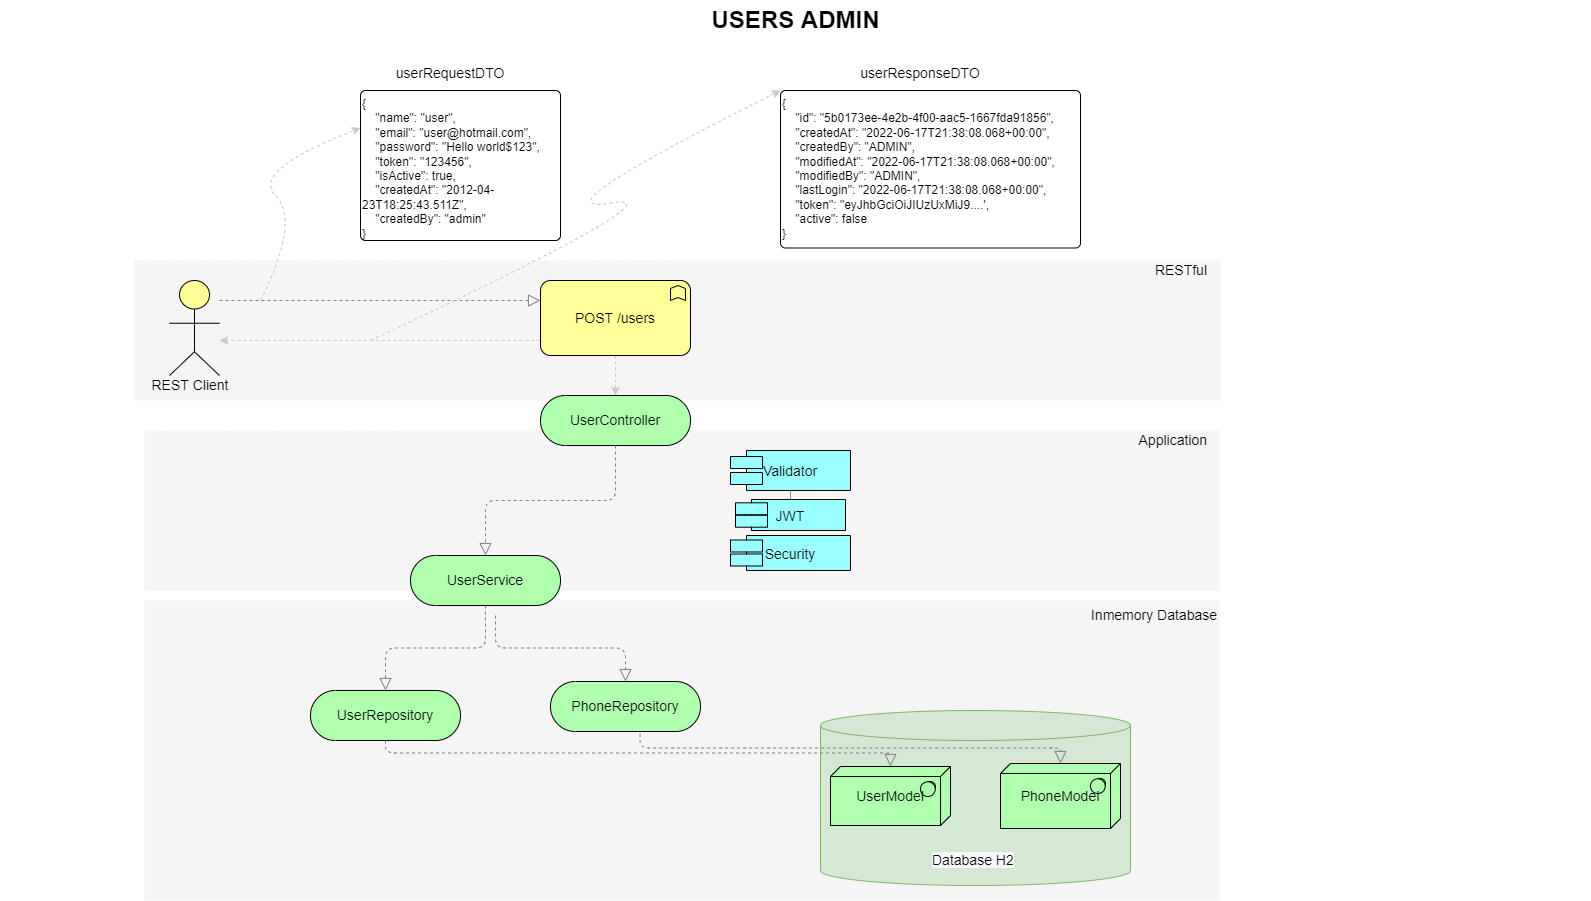

The diagram above was exported from draw.io. Its source (the exported page's mxGraphModel, read from the mxfile embedded in the PNG):
<mxGraphModel dx="1955" dy="1195" grid="1" gridSize="10" guides="1" tooltips="1" connect="1" arrows="1" fold="1" page="1" pageScale="1" pageWidth="850" pageHeight="1100" math="0" shadow="0">
  <root>
    <mxCell id="0" />
    <mxCell id="1" parent="0" />
    <mxCell id="dKdSaXE48SgPbhcamS2K-30" value="" style="whiteSpace=wrap;html=1;strokeColor=none;strokeWidth=1;fillColor=#f5f5f5;fontSize=14;" parent="1" vertex="1">
      <mxGeometry x="194" y="670" width="1075" height="300" as="geometry" />
    </mxCell>
    <mxCell id="dKdSaXE48SgPbhcamS2K-31" value="" style="whiteSpace=wrap;html=1;strokeColor=none;strokeWidth=1;fillColor=#f5f5f5;fontSize=14;" parent="1" vertex="1">
      <mxGeometry x="194" y="500" width="1075" height="160" as="geometry" />
    </mxCell>
    <mxCell id="dKdSaXE48SgPbhcamS2K-32" value="" style="whiteSpace=wrap;html=1;strokeColor=none;strokeWidth=1;fillColor=#f5f5f5;fontSize=14;" parent="1" vertex="1">
      <mxGeometry x="184" y="330" width="1086" height="140" as="geometry" />
    </mxCell>
    <mxCell id="dKdSaXE48SgPbhcamS2K-40" value="UserService" style="html=1;whiteSpace=wrap;fillColor=#AFFFAF;shape=mxgraph.archimate3.service;fontSize=14;" parent="1" vertex="1">
      <mxGeometry x="460" y="625" width="150" height="50" as="geometry" />
    </mxCell>
    <mxCell id="dKdSaXE48SgPbhcamS2K-47" value="Security" style="shape=component;align=center;fillColor=#99ffff;gradientColor=none;fontSize=14;" parent="1" vertex="1">
      <mxGeometry x="780" y="605" width="120" height="35" as="geometry" />
    </mxCell>
    <mxCell id="dKdSaXE48SgPbhcamS2K-51" value="Validator" style="shape=component;align=center;fillColor=#99ffff;gradientColor=none;fontSize=14;" parent="1" vertex="1">
      <mxGeometry x="780" y="520" width="120" height="40" as="geometry" />
    </mxCell>
    <mxCell id="Rfi5UxM3DHdybXZLCkQJ-21" style="edgeStyle=orthogonalEdgeStyle;rounded=0;orthogonalLoop=1;jettySize=auto;html=1;dashed=1;strokeColor=#C9C9C9;" edge="1" parent="1" source="dKdSaXE48SgPbhcamS2K-54" target="dKdSaXE48SgPbhcamS2K-62">
      <mxGeometry relative="1" as="geometry">
        <Array as="points">
          <mxPoint x="460" y="410" />
          <mxPoint x="460" y="410" />
        </Array>
      </mxGeometry>
    </mxCell>
    <mxCell id="Rfi5UxM3DHdybXZLCkQJ-32" style="edgeStyle=orthogonalEdgeStyle;rounded=0;orthogonalLoop=1;jettySize=auto;html=1;entryX=0.5;entryY=0;entryDx=0;entryDy=0;entryPerimeter=0;dashed=1;strokeColor=#C9C9C9;" edge="1" parent="1" source="dKdSaXE48SgPbhcamS2K-54" target="Rfi5UxM3DHdybXZLCkQJ-11">
      <mxGeometry relative="1" as="geometry" />
    </mxCell>
    <mxCell id="dKdSaXE48SgPbhcamS2K-54" value="POST /users" style="html=1;whiteSpace=wrap;fillColor=#ffff99;shape=mxgraph.archimate3.application;appType=func;archiType=rounded;fontSize=14;" parent="1" vertex="1">
      <mxGeometry x="590" y="350" width="150" height="75" as="geometry" />
    </mxCell>
    <mxCell id="dKdSaXE48SgPbhcamS2K-58" value="Inmemory Database" style="text;html=1;strokeColor=none;fillColor=none;align=right;verticalAlign=middle;whiteSpace=wrap;fontSize=14;" parent="1" vertex="1">
      <mxGeometry x="1029" y="675" width="240" height="20" as="geometry" />
    </mxCell>
    <mxCell id="dKdSaXE48SgPbhcamS2K-59" value="Application" style="text;html=1;strokeColor=none;fillColor=none;align=right;verticalAlign=middle;whiteSpace=wrap;fontSize=14;" parent="1" vertex="1">
      <mxGeometry x="1019" y="500" width="240" height="20" as="geometry" />
    </mxCell>
    <mxCell id="dKdSaXE48SgPbhcamS2K-60" value="RESTful" style="text;html=1;strokeColor=none;fillColor=none;align=right;verticalAlign=middle;whiteSpace=wrap;fontSize=14;" parent="1" vertex="1">
      <mxGeometry x="1019" y="330" width="240" height="20" as="geometry" />
    </mxCell>
    <mxCell id="dKdSaXE48SgPbhcamS2K-61" style="edgeStyle=elbowEdgeStyle;rounded=1;elbow=vertical;html=1;dashed=1;startSize=10;endArrow=block;endFill=0;endSize=10;jettySize=auto;orthogonalLoop=1;strokeColor=#808080;fontSize=14;" parent="1" source="dKdSaXE48SgPbhcamS2K-62" target="dKdSaXE48SgPbhcamS2K-54" edge="1">
      <mxGeometry relative="1" as="geometry">
        <Array as="points">
          <mxPoint x="470" y="370" />
          <mxPoint x="450" y="410" />
        </Array>
      </mxGeometry>
    </mxCell>
    <mxCell id="dKdSaXE48SgPbhcamS2K-62" value="" style="html=1;whiteSpace=wrap;fillColor=#ffff99;shape=mxgraph.archimate3.actor;fontSize=14;" parent="1" vertex="1">
      <mxGeometry x="219" y="350" width="50" height="95" as="geometry" />
    </mxCell>
    <mxCell id="dKdSaXE48SgPbhcamS2K-63" value="USERS ADMIN" style="text;strokeColor=none;fillColor=none;html=1;fontSize=24;fontStyle=1;verticalAlign=middle;align=center;" parent="1" vertex="1">
      <mxGeometry x="50" y="70" width="1590" height="40" as="geometry" />
    </mxCell>
    <mxCell id="Rfi5UxM3DHdybXZLCkQJ-2" value="UserRepository" style="html=1;whiteSpace=wrap;fillColor=#AFFFAF;shape=mxgraph.archimate3.service;fontSize=14;" vertex="1" parent="1">
      <mxGeometry x="360" y="760" width="150" height="50" as="geometry" />
    </mxCell>
    <mxCell id="Rfi5UxM3DHdybXZLCkQJ-3" value="PhoneRepository" style="html=1;whiteSpace=wrap;fillColor=#AFFFAF;shape=mxgraph.archimate3.service;fontSize=14;" vertex="1" parent="1">
      <mxGeometry x="600" y="751" width="150" height="50" as="geometry" />
    </mxCell>
    <mxCell id="Rfi5UxM3DHdybXZLCkQJ-5" value="&lt;div&gt;{&lt;/div&gt;&lt;div&gt;&amp;nbsp; &amp;nbsp; &quot;name&quot;: &quot;user&quot;,&lt;/div&gt;&lt;div&gt;&amp;nbsp; &amp;nbsp; &quot;email&quot;: &quot;user@hotmail.com&quot;,&lt;/div&gt;&lt;div&gt;&amp;nbsp; &amp;nbsp; &quot;password&quot;: &quot;Hello world$123&quot;,&lt;/div&gt;&lt;div&gt;&amp;nbsp; &amp;nbsp; &quot;token&quot;: &quot;123456&quot;,&lt;/div&gt;&lt;div&gt;&amp;nbsp; &amp;nbsp; &quot;isActive&quot;: true,&lt;/div&gt;&lt;div&gt;&amp;nbsp; &amp;nbsp; &quot;createdAt&quot;: &quot;2012-04-23T18:25:43.511Z&quot;,&lt;/div&gt;&lt;div&gt;&amp;nbsp; &amp;nbsp; &quot;createdBy&quot;: &quot;admin&quot;&lt;/div&gt;&lt;div&gt;}&lt;/div&gt;" style="html=1;align=left;verticalAlign=top;rounded=1;absoluteArcSize=1;arcSize=10;dashed=0;whiteSpace=wrap;" vertex="1" parent="1">
      <mxGeometry x="410" y="160" width="200" height="150" as="geometry" />
    </mxCell>
    <mxCell id="Rfi5UxM3DHdybXZLCkQJ-7" value="&lt;div&gt;{&lt;/div&gt;&lt;div&gt;&amp;nbsp; &amp;nbsp; &quot;id&quot;: &quot;5b0173ee-4e2b-4f00-aac5-1667fda91856&quot;,&lt;/div&gt;&lt;div&gt;&amp;nbsp; &amp;nbsp; &quot;createdAt&quot;: &quot;2022-06-17T21:38:08.068+00:00&quot;,&lt;/div&gt;&lt;div&gt;&amp;nbsp; &amp;nbsp; &quot;createdBy&quot;: &quot;ADMIN&quot;,&lt;/div&gt;&lt;div&gt;&amp;nbsp; &amp;nbsp; &quot;modifiedAt&quot;: &quot;2022-06-17T21:38:08.068+00:00&quot;,&lt;/div&gt;&lt;div&gt;&amp;nbsp; &amp;nbsp; &quot;modifiedBy&quot;: &quot;ADMIN&quot;,&lt;/div&gt;&lt;div&gt;&amp;nbsp; &amp;nbsp; &quot;lastLogin&quot;: &quot;2022-06-17T21:38:08.068+00:00&quot;,&lt;/div&gt;&lt;div&gt;&amp;nbsp; &amp;nbsp; &quot;token&quot;: &quot;eyJhbGciOiJIUzUxMiJ9....',&lt;/div&gt;&lt;div&gt;&amp;nbsp; &amp;nbsp; &quot;active&quot;: false&lt;/div&gt;&lt;div&gt;}&lt;/div&gt;" style="html=1;align=left;verticalAlign=top;rounded=1;absoluteArcSize=1;arcSize=10;dashed=0;whiteSpace=wrap;" vertex="1" parent="1">
      <mxGeometry x="830" y="160" width="300" height="157.5" as="geometry" />
    </mxCell>
    <mxCell id="Rfi5UxM3DHdybXZLCkQJ-8" style="edgeStyle=elbowEdgeStyle;rounded=1;elbow=vertical;html=1;dashed=1;startSize=10;endArrow=block;endFill=0;endSize=10;jettySize=auto;orthogonalLoop=1;strokeColor=#808080;fontSize=14;" edge="1" parent="1" target="dKdSaXE48SgPbhcamS2K-32">
      <mxGeometry relative="1" as="geometry">
        <mxPoint x="279" y="407.3076923076924" as="sourcePoint" />
        <mxPoint x="710" y="407.3076923076924" as="targetPoint" />
      </mxGeometry>
    </mxCell>
    <mxCell id="dKdSaXE48SgPbhcamS2K-49" value="JWT" style="shape=component;align=center;fillColor=#99ffff;gradientColor=none;fontSize=14;" parent="1" vertex="1">
      <mxGeometry x="785" y="569" width="110" height="31" as="geometry" />
    </mxCell>
    <mxCell id="Rfi5UxM3DHdybXZLCkQJ-10" value="" style="edgeStyle=elbowEdgeStyle;rounded=1;elbow=vertical;html=1;startSize=10;endArrow=none;endFill=0;endSize=10;jettySize=auto;orthogonalLoop=1;strokeColor=#808080;fontSize=14;" edge="1" parent="1" source="dKdSaXE48SgPbhcamS2K-51" target="dKdSaXE48SgPbhcamS2K-49">
      <mxGeometry relative="1" as="geometry">
        <mxPoint x="1170" y="380" as="sourcePoint" />
        <mxPoint x="854" y="435" as="targetPoint" />
      </mxGeometry>
    </mxCell>
    <mxCell id="Rfi5UxM3DHdybXZLCkQJ-11" value="UserController" style="html=1;whiteSpace=wrap;fillColor=#AFFFAF;shape=mxgraph.archimate3.service;fontSize=14;" vertex="1" parent="1">
      <mxGeometry x="590" y="465" width="150" height="50" as="geometry" />
    </mxCell>
    <mxCell id="Rfi5UxM3DHdybXZLCkQJ-12" value="REST Client" style="text;html=1;strokeColor=none;fillColor=none;align=center;verticalAlign=middle;whiteSpace=wrap;fontSize=14;" vertex="1" parent="1">
      <mxGeometry x="120" y="445" width="240" height="20" as="geometry" />
    </mxCell>
    <mxCell id="Rfi5UxM3DHdybXZLCkQJ-15" style="edgeStyle=elbowEdgeStyle;rounded=1;elbow=vertical;html=1;dashed=1;startSize=10;endArrow=block;endFill=0;endSize=10;jettySize=auto;orthogonalLoop=1;strokeColor=#808080;fontSize=14;exitX=0.5;exitY=1;exitDx=0;exitDy=0;exitPerimeter=0;" edge="1" parent="1" source="Rfi5UxM3DHdybXZLCkQJ-11" target="dKdSaXE48SgPbhcamS2K-40">
      <mxGeometry relative="1" as="geometry">
        <mxPoint x="675" y="435" as="sourcePoint" />
        <mxPoint x="675" y="475" as="targetPoint" />
      </mxGeometry>
    </mxCell>
    <mxCell id="Rfi5UxM3DHdybXZLCkQJ-16" value="" style="group" vertex="1" connectable="0" parent="1">
      <mxGeometry x="870" y="780" width="310" height="175" as="geometry" />
    </mxCell>
    <mxCell id="Rfi5UxM3DHdybXZLCkQJ-1" value="" style="shape=cylinder3;whiteSpace=wrap;html=1;boundedLbl=1;backgroundOutline=1;size=15;fillColor=#d5e8d4;strokeColor=#82b366;" vertex="1" parent="Rfi5UxM3DHdybXZLCkQJ-16">
      <mxGeometry width="310" height="175" as="geometry" />
    </mxCell>
    <mxCell id="dKdSaXE48SgPbhcamS2K-35" value="&lt;div&gt;UserModel&lt;/div&gt;" style="html=1;whiteSpace=wrap;fillColor=#AFFFAF;shape=mxgraph.archimate3.tech;techType=sysSw;fontSize=14;" parent="Rfi5UxM3DHdybXZLCkQJ-16" vertex="1">
      <mxGeometry x="10" y="56" width="120" height="59" as="geometry" />
    </mxCell>
    <mxCell id="dKdSaXE48SgPbhcamS2K-37" value="&lt;div&gt;PhoneModel&lt;/div&gt;" style="html=1;whiteSpace=wrap;fillColor=#AFFFAF;shape=mxgraph.archimate3.tech;techType=sysSw;fontSize=14;" parent="Rfi5UxM3DHdybXZLCkQJ-16" vertex="1">
      <mxGeometry x="180" y="53" width="120" height="65" as="geometry" />
    </mxCell>
    <mxCell id="Rfi5UxM3DHdybXZLCkQJ-13" value="&lt;span style=&quot;color: rgb(0, 0, 0); font-family: Helvetica; font-size: 14px; font-style: normal; font-variant-ligatures: normal; font-variant-caps: normal; font-weight: 400; letter-spacing: normal; orphans: 2; text-align: center; text-indent: 0px; text-transform: none; widows: 2; word-spacing: 0px; -webkit-text-stroke-width: 0px; background-color: rgb(248, 249, 250); text-decoration-thickness: initial; text-decoration-style: initial; text-decoration-color: initial; float: none; display: inline !important;&quot;&gt;Database H2&lt;/span&gt;" style="text;whiteSpace=wrap;html=1;" vertex="1" parent="Rfi5UxM3DHdybXZLCkQJ-16">
      <mxGeometry x="110" y="135" width="110" height="30" as="geometry" />
    </mxCell>
    <mxCell id="Rfi5UxM3DHdybXZLCkQJ-17" style="edgeStyle=elbowEdgeStyle;rounded=1;elbow=vertical;html=1;dashed=1;startSize=10;endArrow=block;endFill=0;endSize=10;jettySize=auto;orthogonalLoop=1;strokeColor=#808080;fontSize=14;exitX=0.5;exitY=1;exitDx=0;exitDy=0;exitPerimeter=0;" edge="1" parent="1" source="dKdSaXE48SgPbhcamS2K-40" target="Rfi5UxM3DHdybXZLCkQJ-2">
      <mxGeometry relative="1" as="geometry">
        <mxPoint x="675" y="435" as="sourcePoint" />
        <mxPoint x="675" y="475" as="targetPoint" />
      </mxGeometry>
    </mxCell>
    <mxCell id="Rfi5UxM3DHdybXZLCkQJ-18" style="edgeStyle=elbowEdgeStyle;rounded=1;elbow=vertical;html=1;dashed=1;startSize=10;endArrow=block;endFill=0;endSize=10;jettySize=auto;orthogonalLoop=1;strokeColor=#808080;fontSize=14;exitX=0.5;exitY=1;exitDx=0;exitDy=0;exitPerimeter=0;entryX=0.5;entryY=0;entryDx=0;entryDy=0;entryPerimeter=0;" edge="1" parent="1" target="Rfi5UxM3DHdybXZLCkQJ-3">
      <mxGeometry relative="1" as="geometry">
        <mxPoint x="545" y="685" as="sourcePoint" />
        <mxPoint x="420" y="731" as="targetPoint" />
      </mxGeometry>
    </mxCell>
    <mxCell id="Rfi5UxM3DHdybXZLCkQJ-19" style="edgeStyle=elbowEdgeStyle;rounded=1;elbow=vertical;html=1;dashed=1;startSize=10;endArrow=block;endFill=0;endSize=10;jettySize=auto;orthogonalLoop=1;strokeColor=#808080;fontSize=14;exitX=0.597;exitY=1.048;exitDx=0;exitDy=0;exitPerimeter=0;" edge="1" parent="1" source="Rfi5UxM3DHdybXZLCkQJ-3" target="dKdSaXE48SgPbhcamS2K-37">
      <mxGeometry relative="1" as="geometry">
        <mxPoint x="420" y="781" as="sourcePoint" />
        <mxPoint x="950" y="846" as="targetPoint" />
      </mxGeometry>
    </mxCell>
    <mxCell id="Rfi5UxM3DHdybXZLCkQJ-14" style="edgeStyle=elbowEdgeStyle;rounded=1;elbow=vertical;html=1;dashed=1;startSize=10;endArrow=block;endFill=0;endSize=10;jettySize=auto;orthogonalLoop=1;strokeColor=#808080;fontSize=14;exitX=0.5;exitY=1;exitDx=0;exitDy=0;exitPerimeter=0;" edge="1" parent="1" source="Rfi5UxM3DHdybXZLCkQJ-2" target="dKdSaXE48SgPbhcamS2K-35">
      <mxGeometry relative="1" as="geometry">
        <mxPoint x="279" y="397.36363636363626" as="sourcePoint" />
        <mxPoint x="600" y="397.36363636363626" as="targetPoint" />
      </mxGeometry>
    </mxCell>
    <mxCell id="Rfi5UxM3DHdybXZLCkQJ-22" value="" style="curved=1;endArrow=classic;html=1;rounded=0;dashed=1;strokeColor=#C9C9C9;entryX=0;entryY=0;entryDx=0;entryDy=0;" edge="1" parent="1" target="Rfi5UxM3DHdybXZLCkQJ-7">
      <mxGeometry width="50" height="50" relative="1" as="geometry">
        <mxPoint x="420" y="410" as="sourcePoint" />
        <mxPoint x="380" y="510" as="targetPoint" />
        <Array as="points">
          <mxPoint x="740" y="260" />
          <mxPoint x="580" y="285" />
        </Array>
      </mxGeometry>
    </mxCell>
    <mxCell id="Rfi5UxM3DHdybXZLCkQJ-23" value="" style="curved=1;endArrow=classic;html=1;rounded=0;dashed=1;strokeColor=#C9C9C9;entryX=0;entryY=0.25;entryDx=0;entryDy=0;" edge="1" parent="1" target="Rfi5UxM3DHdybXZLCkQJ-5">
      <mxGeometry width="50" height="50" relative="1" as="geometry">
        <mxPoint x="310" y="370" as="sourcePoint" />
        <mxPoint x="350" y="240" as="targetPoint" />
        <Array as="points">
          <mxPoint x="350" y="290" />
          <mxPoint x="300" y="240" />
        </Array>
      </mxGeometry>
    </mxCell>
    <mxCell id="Rfi5UxM3DHdybXZLCkQJ-24" value="userRequestDTO" style="text;html=1;strokeColor=none;fillColor=none;align=center;verticalAlign=middle;whiteSpace=wrap;fontSize=14;" vertex="1" parent="1">
      <mxGeometry x="380" y="132.5" width="240" height="20" as="geometry" />
    </mxCell>
    <mxCell id="Rfi5UxM3DHdybXZLCkQJ-25" value="userResponseDTO" style="text;html=1;strokeColor=none;fillColor=none;align=center;verticalAlign=middle;whiteSpace=wrap;fontSize=14;" vertex="1" parent="1">
      <mxGeometry x="850" y="132.5" width="240" height="20" as="geometry" />
    </mxCell>
  </root>
</mxGraphModel>